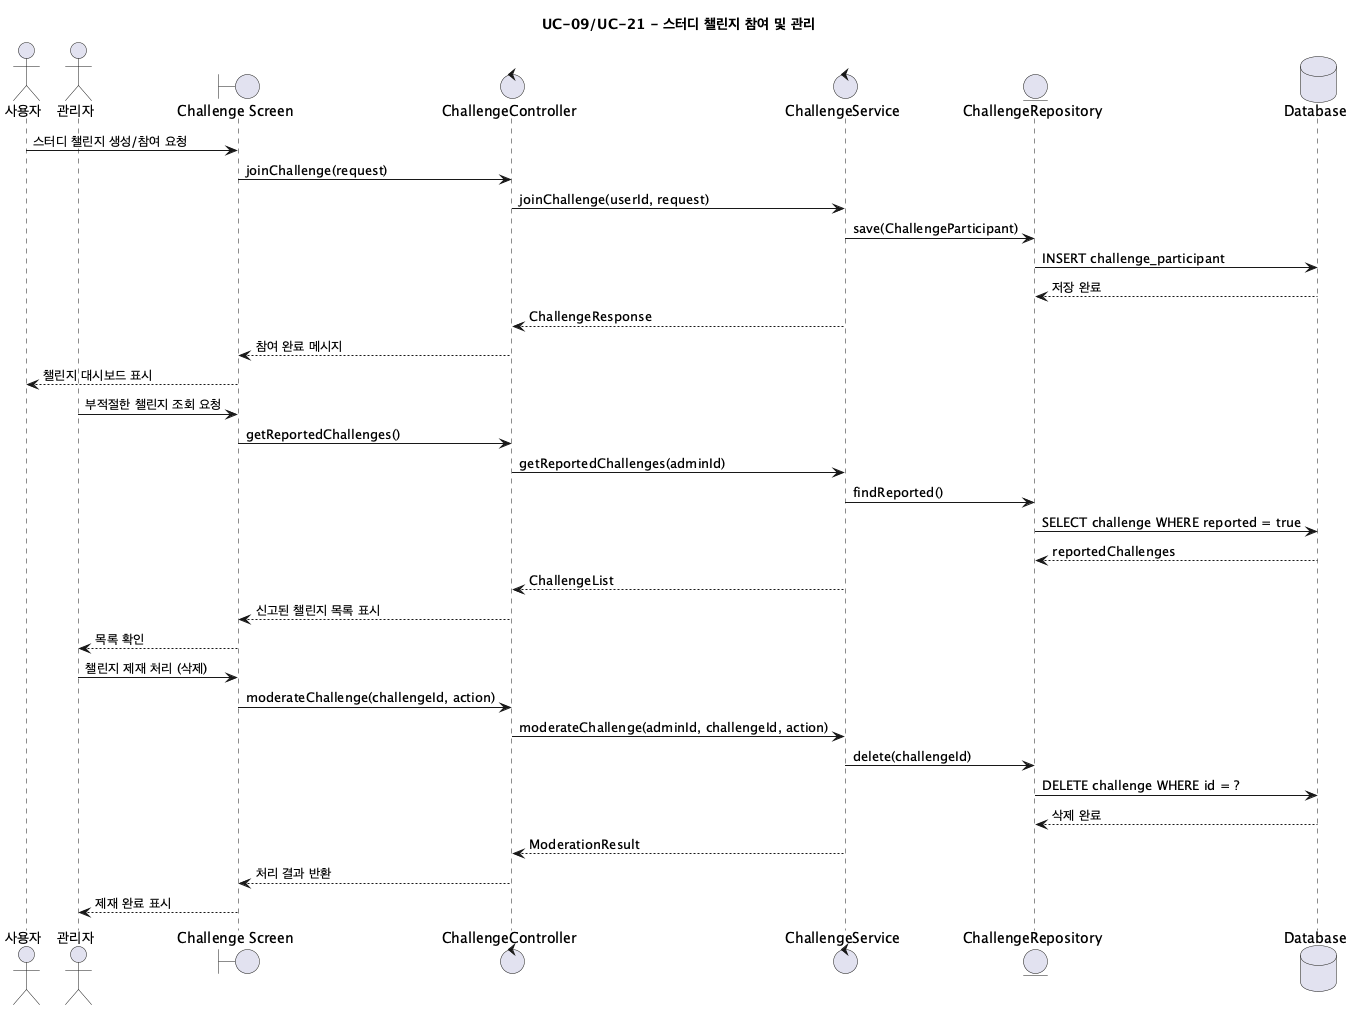

The diagram above was rendered by PlantUML. Its source (embedded in the PNG):
@startuml UC09-21_StudyChallenge
title UC-09/UC-21 - 스터디 챌린지 참여 및 관리

actor "사용자" as User
actor "관리자" as Admin
boundary "Challenge Screen" as UI
control "ChallengeController" as ChallengeController
control "ChallengeService" as ChallengeService
entity "ChallengeRepository" as ChallengeRepository
database "Database" as DB

User -> UI: 스터디 챌린지 생성/참여 요청
UI -> ChallengeController: joinChallenge(request)
ChallengeController -> ChallengeService: joinChallenge(userId, request)
ChallengeService -> ChallengeRepository: save(ChallengeParticipant)
ChallengeRepository -> DB: INSERT challenge_participant
DB --> ChallengeRepository: 저장 완료
ChallengeService --> ChallengeController: ChallengeResponse
ChallengeController --> UI: 참여 완료 메시지
UI --> User: 챌린지 대시보드 표시

Admin -> UI: 부적절한 챌린지 조회 요청
UI -> ChallengeController: getReportedChallenges()
ChallengeController -> ChallengeService: getReportedChallenges(adminId)
ChallengeService -> ChallengeRepository: findReported()
ChallengeRepository -> DB: SELECT challenge WHERE reported = true
DB --> ChallengeRepository: reportedChallenges
ChallengeService --> ChallengeController: ChallengeList
ChallengeController --> UI: 신고된 챌린지 목록 표시
UI --> Admin: 목록 확인

Admin -> UI: 챌린지 제재 처리 (삭제)
UI -> ChallengeController: moderateChallenge(challengeId, action)
ChallengeController -> ChallengeService: moderateChallenge(adminId, challengeId, action)
ChallengeService -> ChallengeRepository: delete(challengeId)
ChallengeRepository -> DB: DELETE challenge WHERE id = ?
DB --> ChallengeRepository: 삭제 완료
ChallengeService --> ChallengeController: ModerationResult
ChallengeController --> UI: 처리 결과 반환
UI --> Admin: 제재 완료 표시
@enduml